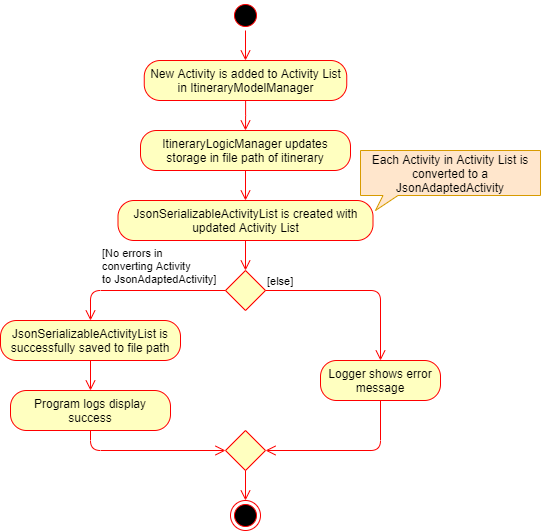

The diagram above was exported from draw.io. Its source (the exported page's mxGraphModel, read from the mxfile embedded in the PNG):
<mxGraphModel dx="782" dy="469" grid="1" gridSize="10" guides="1" tooltips="1" connect="1" arrows="1" fold="1" page="1" pageScale="1" pageWidth="850" pageHeight="1100" math="0" shadow="0">
  <root>
    <mxCell id="0" />
    <mxCell id="1" parent="0" />
    <mxCell id="U6mWuGdM8bZd4_YdGp4i-1" value="" style="ellipse;html=1;shape=startState;fillColor=#000000;strokeColor=#ff0000;" parent="1" vertex="1">
      <mxGeometry x="360" y="120" width="30" height="30" as="geometry" />
    </mxCell>
    <mxCell id="U6mWuGdM8bZd4_YdGp4i-2" value="" style="edgeStyle=orthogonalEdgeStyle;html=1;verticalAlign=bottom;endArrow=open;endSize=8;strokeColor=#ff0000;entryX=0.5;entryY=0;entryDx=0;entryDy=0;" parent="1" source="U6mWuGdM8bZd4_YdGp4i-1" target="U6mWuGdM8bZd4_YdGp4i-3" edge="1">
      <mxGeometry relative="1" as="geometry">
        <mxPoint x="375" y="210" as="targetPoint" />
      </mxGeometry>
    </mxCell>
    <mxCell id="U6mWuGdM8bZd4_YdGp4i-3" value="New Activity is added to Activity List in ItineraryModelManager" style="rounded=1;whiteSpace=wrap;html=1;arcSize=40;fontColor=#000000;fillColor=#ffffc0;strokeColor=#ff0000;" parent="1" vertex="1">
      <mxGeometry x="273.75" y="180" width="202.5" height="40" as="geometry" />
    </mxCell>
    <mxCell id="U6mWuGdM8bZd4_YdGp4i-4" value="" style="edgeStyle=orthogonalEdgeStyle;html=1;verticalAlign=bottom;endArrow=open;endSize=8;strokeColor=#ff0000;entryX=0.5;entryY=0;entryDx=0;entryDy=0;" parent="1" source="U6mWuGdM8bZd4_YdGp4i-3" target="U6mWuGdM8bZd4_YdGp4i-5" edge="1">
      <mxGeometry relative="1" as="geometry">
        <mxPoint x="375" y="260" as="targetPoint" />
      </mxGeometry>
    </mxCell>
    <mxCell id="U6mWuGdM8bZd4_YdGp4i-5" value="ItineraryLogicManager updates storage in file path of itinerary" style="rounded=1;whiteSpace=wrap;html=1;arcSize=40;fontColor=#000000;fillColor=#ffffc0;strokeColor=#ff0000;" parent="1" vertex="1">
      <mxGeometry x="270" y="250" width="210" height="40" as="geometry" />
    </mxCell>
    <mxCell id="U6mWuGdM8bZd4_YdGp4i-6" value="" style="edgeStyle=orthogonalEdgeStyle;html=1;verticalAlign=bottom;endArrow=open;endSize=8;strokeColor=#ff0000;entryX=0.5;entryY=0;entryDx=0;entryDy=0;" parent="1" source="U6mWuGdM8bZd4_YdGp4i-5" target="U6mWuGdM8bZd4_YdGp4i-7" edge="1">
      <mxGeometry relative="1" as="geometry">
        <mxPoint x="375" y="320" as="targetPoint" />
        <Array as="points" />
      </mxGeometry>
    </mxCell>
    <mxCell id="U6mWuGdM8bZd4_YdGp4i-7" value="JsonSerializableActivityList is created with updated Activity List" style="rounded=1;whiteSpace=wrap;html=1;arcSize=40;fontColor=#000000;fillColor=#ffffc0;strokeColor=#ff0000;" parent="1" vertex="1">
      <mxGeometry x="247.5" y="320" width="255" height="40" as="geometry" />
    </mxCell>
    <mxCell id="U6mWuGdM8bZd4_YdGp4i-8" value="" style="edgeStyle=orthogonalEdgeStyle;html=1;verticalAlign=bottom;endArrow=open;endSize=8;strokeColor=#ff0000;entryX=0.5;entryY=0;entryDx=0;entryDy=0;" parent="1" source="U6mWuGdM8bZd4_YdGp4i-7" target="U6mWuGdM8bZd4_YdGp4i-10" edge="1">
      <mxGeometry relative="1" as="geometry">
        <mxPoint x="375" y="390" as="targetPoint" />
      </mxGeometry>
    </mxCell>
    <mxCell id="U6mWuGdM8bZd4_YdGp4i-9" value="Each Activity in Activity List is converted to a JsonAdaptedActivity" style="whiteSpace=wrap;html=1;shape=mxgraph.basic.rectCallout;dx=30;dy=15;boundedLbl=1;fillColor=#ffe6cc;strokeColor=#d79b00;" parent="1" vertex="1">
      <mxGeometry x="490" y="270" width="180" height="60" as="geometry" />
    </mxCell>
    <mxCell id="U6mWuGdM8bZd4_YdGp4i-10" value="" style="rhombus;whiteSpace=wrap;html=1;fillColor=#ffffc0;strokeColor=#ff0000;" parent="1" vertex="1">
      <mxGeometry x="355" y="390" width="40" height="40" as="geometry" />
    </mxCell>
    <mxCell id="U6mWuGdM8bZd4_YdGp4i-11" value="[else]" style="edgeStyle=orthogonalEdgeStyle;html=1;align=left;verticalAlign=bottom;endArrow=open;endSize=8;strokeColor=#ff0000;exitX=1;exitY=0.5;exitDx=0;exitDy=0;" parent="1" source="U6mWuGdM8bZd4_YdGp4i-10" edge="1">
      <mxGeometry x="-1" relative="1" as="geometry">
        <mxPoint x="510" y="480" as="targetPoint" />
        <Array as="points">
          <mxPoint x="510" y="410" />
        </Array>
      </mxGeometry>
    </mxCell>
    <mxCell id="U6mWuGdM8bZd4_YdGp4i-12" value="[No errors in &lt;br&gt;converting Activity &lt;br&gt;to JsonAdaptedActivity]" style="edgeStyle=orthogonalEdgeStyle;html=1;align=left;verticalAlign=top;endArrow=open;endSize=8;strokeColor=#ff0000;exitX=0;exitY=0.5;exitDx=0;exitDy=0;entryX=0.5;entryY=0;entryDx=0;entryDy=0;" parent="1" source="U6mWuGdM8bZd4_YdGp4i-10" target="U6mWuGdM8bZd4_YdGp4i-13" edge="1">
      <mxGeometry x="0.5152" y="-50" relative="1" as="geometry">
        <mxPoint x="220" y="460" as="targetPoint" />
        <Array as="points">
          <mxPoint x="220" y="410" />
        </Array>
        <mxPoint as="offset" />
      </mxGeometry>
    </mxCell>
    <mxCell id="U6mWuGdM8bZd4_YdGp4i-13" value="JsonSerializableActivityList is successfully saved to file path" style="rounded=1;whiteSpace=wrap;html=1;arcSize=40;fontColor=#000000;fillColor=#ffffc0;strokeColor=#ff0000;" parent="1" vertex="1">
      <mxGeometry x="130" y="440" width="180" height="40" as="geometry" />
    </mxCell>
    <mxCell id="U6mWuGdM8bZd4_YdGp4i-14" value="" style="edgeStyle=orthogonalEdgeStyle;html=1;verticalAlign=bottom;endArrow=open;endSize=8;strokeColor=#ff0000;entryX=0.5;entryY=0;entryDx=0;entryDy=0;" parent="1" source="U6mWuGdM8bZd4_YdGp4i-13" target="U6mWuGdM8bZd4_YdGp4i-17" edge="1">
      <mxGeometry relative="1" as="geometry">
        <mxPoint x="220" y="520" as="targetPoint" />
      </mxGeometry>
    </mxCell>
    <mxCell id="U6mWuGdM8bZd4_YdGp4i-15" value="Logger shows error message" style="rounded=1;whiteSpace=wrap;html=1;arcSize=40;fontColor=#000000;fillColor=#ffffc0;strokeColor=#ff0000;" parent="1" vertex="1">
      <mxGeometry x="450" y="480" width="120" height="40" as="geometry" />
    </mxCell>
    <mxCell id="U6mWuGdM8bZd4_YdGp4i-16" value="" style="edgeStyle=orthogonalEdgeStyle;html=1;verticalAlign=bottom;endArrow=open;endSize=8;strokeColor=#ff0000;entryX=1;entryY=0.5;entryDx=0;entryDy=0;" parent="1" source="U6mWuGdM8bZd4_YdGp4i-15" target="U6mWuGdM8bZd4_YdGp4i-19" edge="1">
      <mxGeometry relative="1" as="geometry">
        <mxPoint x="510" y="580" as="targetPoint" />
        <Array as="points">
          <mxPoint x="510" y="570" />
        </Array>
      </mxGeometry>
    </mxCell>
    <mxCell id="U6mWuGdM8bZd4_YdGp4i-17" value="Program logs display success" style="rounded=1;whiteSpace=wrap;html=1;arcSize=40;fontColor=#000000;fillColor=#ffffc0;strokeColor=#ff0000;" parent="1" vertex="1">
      <mxGeometry x="140" y="510" width="160" height="40" as="geometry" />
    </mxCell>
    <mxCell id="U6mWuGdM8bZd4_YdGp4i-18" value="" style="edgeStyle=orthogonalEdgeStyle;html=1;verticalAlign=bottom;endArrow=open;endSize=8;strokeColor=#ff0000;entryX=0;entryY=0.5;entryDx=0;entryDy=0;" parent="1" source="U6mWuGdM8bZd4_YdGp4i-17" target="U6mWuGdM8bZd4_YdGp4i-19" edge="1">
      <mxGeometry relative="1" as="geometry">
        <mxPoint x="220" y="620" as="targetPoint" />
        <Array as="points">
          <mxPoint x="220" y="570" />
        </Array>
      </mxGeometry>
    </mxCell>
    <mxCell id="U6mWuGdM8bZd4_YdGp4i-19" value="" style="rhombus;whiteSpace=wrap;html=1;fillColor=#ffffc0;strokeColor=#ff0000;" parent="1" vertex="1">
      <mxGeometry x="355" y="550" width="40" height="40" as="geometry" />
    </mxCell>
    <mxCell id="U6mWuGdM8bZd4_YdGp4i-20" value="" style="ellipse;html=1;shape=endState;fillColor=#000000;strokeColor=#ff0000;" parent="1" vertex="1">
      <mxGeometry x="360" y="620" width="30" height="30" as="geometry" />
    </mxCell>
    <mxCell id="U6mWuGdM8bZd4_YdGp4i-21" value="" style="edgeStyle=orthogonalEdgeStyle;html=1;verticalAlign=bottom;endArrow=open;endSize=8;strokeColor=#ff0000;exitX=0.5;exitY=1;exitDx=0;exitDy=0;entryX=0.5;entryY=0;entryDx=0;entryDy=0;" parent="1" source="U6mWuGdM8bZd4_YdGp4i-19" target="U6mWuGdM8bZd4_YdGp4i-20" edge="1">
      <mxGeometry relative="1" as="geometry">
        <mxPoint x="375" y="610" as="targetPoint" />
        <mxPoint x="375" y="600" as="sourcePoint" />
        <Array as="points" />
      </mxGeometry>
    </mxCell>
  </root>
</mxGraphModel>